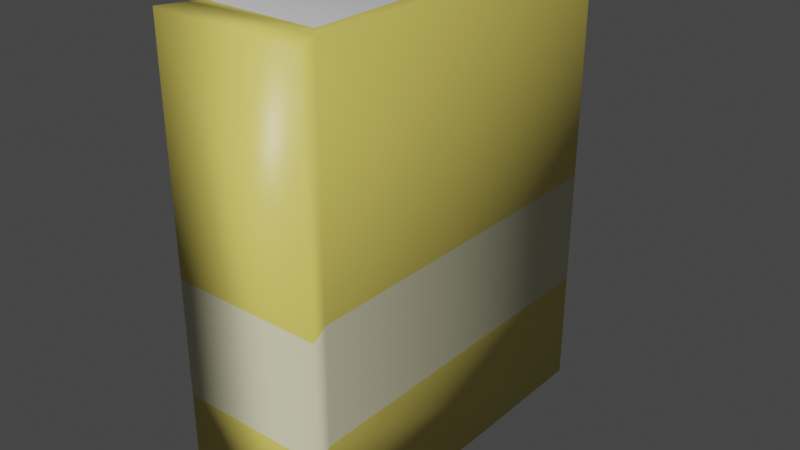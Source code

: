 # Source: l6.blend  (saved by Blender 2.80.75; exported with 4.5.12 LTS)
import bpy
from mathutils import Matrix  # noqa: F401  (used for matrix-valued properties, if any)

bpy.ops.wm.read_factory_settings(use_empty=True)
scene = bpy.context.scene
scene.name = 'Scene'

# ---- collections
col_collection = bpy.data.collections.new('Collection'); scene.collection.children.link(col_collection)

# ---- materials (node trees are filled in below, after node groups)
mat_material = bpy.data.materials.new('Material')
mat_material.alpha_threshold = 0.0
mat_material.use_transparent_shadow = False
mat_material.line_color = (0.0, 0.0, 0.0, 1.0)
mat_material_001 = bpy.data.materials.new('Material.001')
mat_material_001.use_transparent_shadow = False
mat_material_002 = bpy.data.materials.new('Material.002')
mat_material_002.use_transparent_shadow = False

# ---- material node trees
mat_material.use_nodes = True; mat_material.node_tree.nodes.clear()
_N = mat_material.node_tree.nodes; _L = mat_material.node_tree.links
n0 = _N.new('ShaderNodeOutputMaterial'); n0.name = 'Material Output'; n0.location = (300, 300)
n1 = _N.new('ShaderNodeBsdfPrincipled'); n1.name = 'Principled BSDF'; n1.location = (10, 300)
n1.distribution = 'GGX'
n1.subsurface_method = 'BURLEY'
n1.inputs[0].default_value = (0.8, 0.6678, 0.1319, 1.0)
n1.inputs[2].default_value = 0.4
n1.inputs[3].default_value = 1.45
n1.inputs[27].default_value = (0.0, 0.0, 0.0, 1.0)
n1.inputs[28].default_value = 1.0
_L.new(n1.outputs[0], n0.inputs[0])
n0.is_active_output = True
mat_material_001.use_nodes = True; mat_material_001.node_tree.nodes.clear()
_N = mat_material_001.node_tree.nodes; _L = mat_material_001.node_tree.links
n0 = _N.new('ShaderNodeOutputMaterial'); n0.name = 'Material Output'; n0.location = (300, 300)
n1 = _N.new('ShaderNodeBsdfPrincipled'); n1.name = 'Principled BSDF'; n1.location = (10, 300)
n1.distribution = 'GGX'
n1.subsurface_method = 'BURLEY'
n1.inputs[0].default_value = (0.8, 0.7674, 0.5101, 1.0)
n1.inputs[3].default_value = 1.45
n1.inputs[27].default_value = (0.0, 0.0, 0.0, 1.0)
n1.inputs[28].default_value = 1.0
_L.new(n1.outputs[0], n0.inputs[0])
n0.is_active_output = True
mat_material_002.use_nodes = True; mat_material_002.node_tree.nodes.clear()
_N = mat_material_002.node_tree.nodes; _L = mat_material_002.node_tree.links
n0 = _N.new('ShaderNodeOutputMaterial'); n0.name = 'Material Output'; n0.location = (300, 300)
n1 = _N.new('ShaderNodeBsdfPrincipled'); n1.name = 'Principled BSDF'; n1.location = (10, 300)
n1.distribution = 'GGX'
n1.subsurface_method = 'BURLEY'
n1.inputs[3].default_value = 1.45
n1.inputs[27].default_value = (0.0, 0.0, 0.0, 1.0)
n1.inputs[28].default_value = 1.0
_L.new(n1.outputs[0], n0.inputs[0])
n0.is_active_output = True

# ---- world
world_world = bpy.data.worlds.new('World'); scene.world = world_world
world_world.use_nodes = True; world_world.node_tree.nodes.clear()
_N = world_world.node_tree.nodes; _L = world_world.node_tree.links
n0 = _N.new('ShaderNodeOutputWorld'); n0.name = 'World Output'; n0.location = (300, 300)
n1 = _N.new('ShaderNodeBackground'); n1.name = 'Background'; n1.location = (10, 300)
n1.inputs[0].default_value = (0.05088, 0.05088, 0.05088, 1.0)
_L.new(n1.outputs[0], n0.inputs[0])
n0.is_active_output = True
world_world.color = (0.05088, 0.05088, 0.05088)
world_world.use_sun_shadow = False
world_world.sun_shadow_jitter_overblur = 0.0

# ---- meshes
me_cube = bpy.data.meshes.new('Cube')
me_cube.from_pydata([(-0.4711, 0.5573, 1.001), (-0.4867, 0.5573, -1.0), (-0.4867, -0.9484, 1.0), (-0.4867, -0.9484, -1.0), (-0.9328, 0.5573, 1.001), (-0.9484, 0.5573, -1.0), (-0.9484, -0.9484, 1.0), (-0.9484, -0.9484, -1.0), (-1.045, -1.104, -1.0), (-1.045, -1.104, 1.0), (-0.3903, -1.104, 1.0), (-0.3903, -1.104, -1.0), (-0.4351, 0.5573, 0.0), (-1.0, -1.0, 0.0), (-0.4351, -1.0, 0.0), (-1.0, 0.5573, 0.0), (-1.045, -1.104, 0.0), (-0.3903, -1.104, 0.0), (-0.4351, 0.5573, -0.5), (-0.4351, -1.0, -0.5), (-1.0, 0.5573, -0.5), (-0.3903, -1.104, -0.5), (-1.0, -1.0, -0.5), (-1.045, -1.104, -0.5), (-1.0, 0.5573, -1.0), (-1.0, -1.0, -1.0), (-0.4351, 0.5573, -1.0), (-0.4351, -1.0, 1.0), (-1.0, -1.0, 1.0), (-0.4351, 0.5573, 1.0), (-0.4351, -1.0, -1.0), (-1.0, 0.5573, 1.0)], [], [(0, 4, 6, 2), (14, 27, 10, 17), (13, 28, 31, 15), (5, 1, 3, 7), (12, 29, 27, 14), (15, 31, 29, 12), (17, 10, 9, 16), (22, 25, 8, 23), (25, 30, 11, 8), (27, 28, 9, 10), (28, 13, 16, 9), (21, 17, 16, 23), (20, 15, 12, 18), (18, 12, 14, 19), (22, 13, 15, 20), (19, 14, 17, 21), (30, 19, 21, 11), (25, 22, 20, 24), (26, 18, 19, 30), (24, 20, 18, 26), (11, 21, 23, 8), (13, 22, 23, 16), (5, 7, 25, 24), (1, 5, 24, 26), (2, 6, 28, 27), (0, 2, 27, 29), (7, 3, 30, 25), (6, 4, 31, 28), (4, 0, 29, 31), (3, 1, 26, 30)])
me_cube.polygons.foreach_set('use_smooth', [True] * 30)
me_cube.polygons.foreach_set('material_index', [2, 0, 0, 2, 0, 0, 0, 0, 0, 0, 0, 1, 1, 1, 1, 1, 0, 0, 0, 0, 0, 1, 0, 0, 0, 0, 0, 0, 0, 0])
_uv = me_cube.uv_layers.new(name='UVMap')
_uv.uv.foreach_set('vector', [0.3978, 0.008283, 0.6022, 0.008283, 0.6022, 0.2417, 0.3978, 0.2417, 0.25, 0.75, 0.375, 0.75, 0.375, 0.75, 0.25, 0.75, 0.5, 0.5, 0.625, 0.5, 0.625, 0.75, 0.5, 0.75, 0.3978, 0.7583, 0.6022, 0.7583, 0.6022, 0.9917, 0.3978, 0.9917, 0.25, 0.5, 0.375, 0.5, 0.375, 0.75, 0.25, 0.75, 0.75, 0.5, 0.875, 0.5, 0.875, 0.75, 0.75, 0.75, 0.5, 0.25, 0.625, 0.25, 0.625, 0.5, 0.5, 0.5, 0.4375, 0.5, 0.375, 0.5, 0.375, 0.5, 0.4375, 0.5, 0.375, 1.0, 0.625, 1.0, 0.625, 1.0, 0.375, 1.0, 0.375, 0.25, 0.625, 0.25, 0.625, 0.25, 0.375, 0.25, 0.625, 0.5, 0.5, 0.5, 0.5, 0.5, 0.625, 0.5, 0.4375, 0.25, 0.5, 0.25, 0.5, 0.5, 0.4375, 0.5, 0.6875, 0.5, 0.75, 0.5, 0.75, 0.75, 0.6875, 0.75, 0.1875, 0.5, 0.25, 0.5, 0.25, 0.75, 0.1875, 0.75, 0.4375, 0.5, 0.5, 0.5, 0.5, 0.75, 0.4375, 0.75, 0.1875, 0.75, 0.25, 0.75, 0.25, 0.75, 0.1875, 0.75, 0.125, 0.75, 0.1875, 0.75, 0.1875, 0.75, 0.125, 0.75, 0.375, 0.5, 0.4375, 0.5, 0.4375, 0.75, 0.375, 0.75, 0.125, 0.5, 0.1875, 0.5, 0.1875, 0.75, 0.125, 0.75, 0.625, 0.5, 0.6875, 0.5, 0.6875, 0.75, 0.625, 0.75, 0.375, 0.25, 0.4375, 0.25, 0.4375, 0.5, 0.375, 0.5, 0.5, 0.5, 0.4375, 0.5, 0.4375, 0.5, 0.5, 0.5, 0.3978, 0.7583, 0.3978, 0.9917, 0.375, 1.0, 0.375, 0.75, 0.6022, 0.7583, 0.3978, 0.7583, 0.375, 0.75, 0.625, 0.75, 0.3978, 0.2417, 0.6022, 0.2417, 0.625, 0.25, 0.375, 0.25, 0.3978, 0.008283, 0.3978, 0.2417, 0.375, 0.25, 0.375, 0.0, 0.3978, 0.9917, 0.6022, 0.9917, 0.625, 1.0, 0.375, 1.0, 0.6022, 0.2417, 0.6022, 0.008283, 0.625, 0.0, 0.625, 0.25, 0.6022, 0.008283, 0.3978, 0.008283, 0.375, 0.0, 0.625, 0.0, 0.6022, 0.9917, 0.6022, 0.7583, 0.625, 0.75, 0.625, 1.0])
me_cube.materials.append(mat_material)
me_cube.materials.append(mat_material_001)
me_cube.materials.append(mat_material_002)
me_cube.use_remesh_preserve_volume = False
me_cube.use_remesh_preserve_attributes = False
me_cube.use_mirror_vertex_groups = False
me_cube.update()

# ---- objects
ob_cube = bpy.data.objects.new('Cube', me_cube)

# ---- transforms, parenting, visibility, modifiers, constraints
ob_cube.location = (0.0, 0.0, 0.0)
ob_cube.lock_rotations_4d = False
ob_cube.empty_display_type = 'ARROWS'
ob_cube.lineart.crease_threshold = 0.0

# ---- collection membership
col_collection.objects.link(ob_cube)

# ---- scene / render settings (as saved in the file)
scene.frame_start = 1; scene.frame_end = 250; scene.frame_set(1)
scene.render.engine = 'BLENDER_EEVEE_NEXT'
scene.cycles.use_denoising = False
scene.cycles.samples = 128
scene.cycles.sampling_pattern = 'TABULATED_SOBOL'
scene.cycles.use_adaptive_sampling = False
scene.cycles.use_light_tree = False
scene.view_settings.view_transform = 'Filmic'
bpy.context.view_layer.update()

# ---- added for rendering (the .blend has no active camera and no usable light): camera, sun
cam_auto = bpy.data.cameras.new('AutoCamera')
cam_auto.lens = 50.0
cam_auto.sensor_width = 36.0
cam_auto.clip_end = 1000.0
ob_auto_camera = bpy.data.objects.new('AutoCamera', cam_auto)
scene.collection.objects.link(ob_auto_camera)
ob_auto_camera.location = (1.76372, -3.25101, 1.98539)
ob_auto_camera.rotation_euler = (1.09748, -7.21219e-08, 0.694738)
scene.camera = ob_auto_camera
light_auto_sun = bpy.data.lights.new('AutoSun', 'SUN')
light_auto_sun.energy = 3.0
light_auto_sun.angle = 0.0523599
ob_auto_sun = bpy.data.objects.new('AutoSun', light_auto_sun)
scene.collection.objects.link(ob_auto_sun)
ob_auto_sun.rotation_euler = (0.872665, 0.174533, 0.523599)
bpy.context.view_layer.update()
